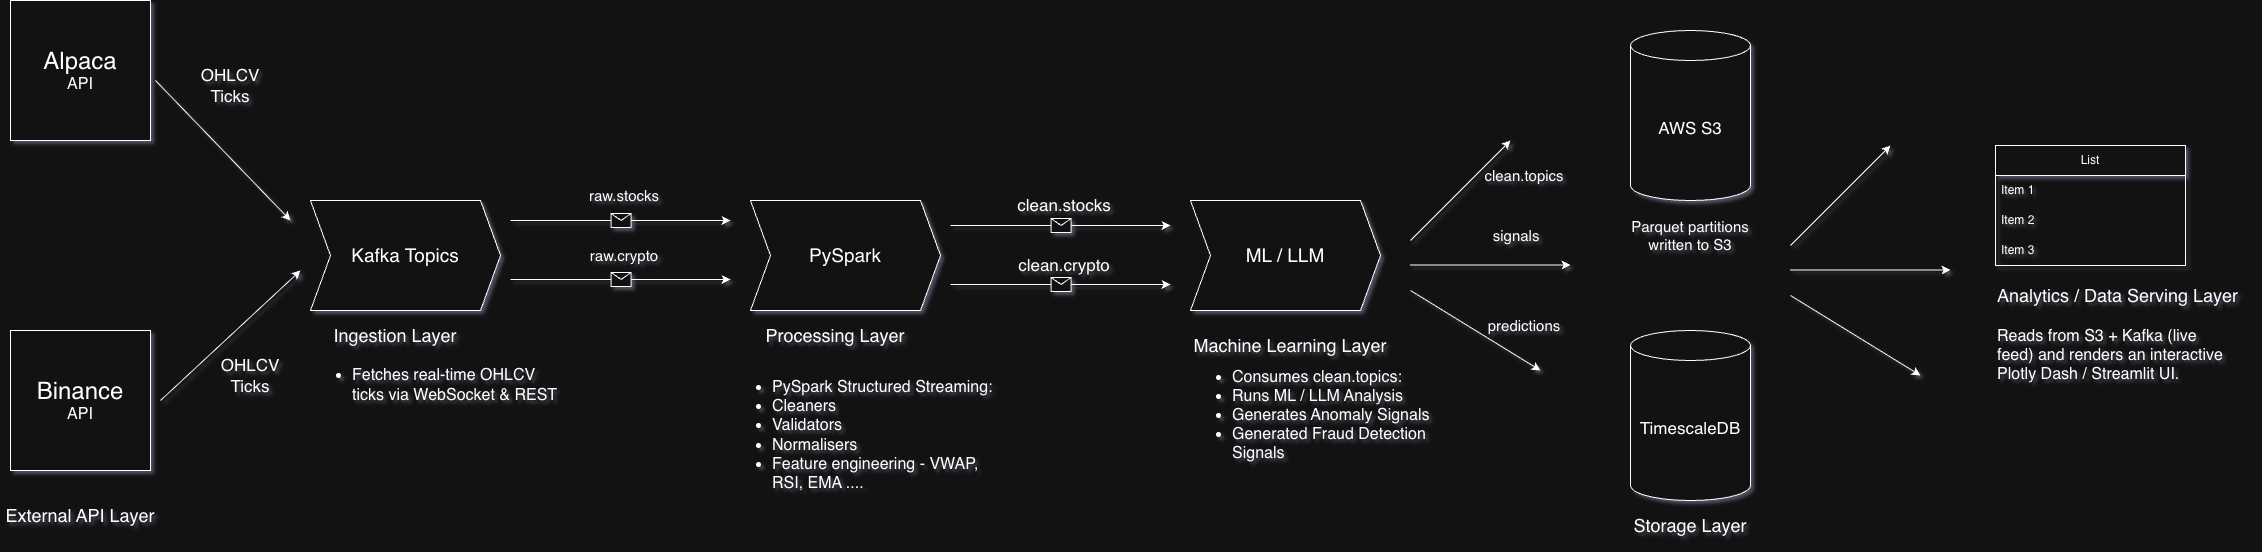

The diagram above was exported from draw.io. Its source (the exported page's mxGraphModel, read from the mxfile embedded in the PNG):
<mxGraphModel dx="1099" dy="647" grid="1" gridSize="10" guides="1" tooltips="1" connect="1" arrows="1" fold="1" page="1" pageScale="1" pageWidth="850" pageHeight="1100" background="#ffffff" math="0" shadow="1">
  <root>
    <mxCell id="0" />
    <mxCell id="1" parent="0" />
    <mxCell id="Ro1k2xJKlQ5hhGf_Sc0p-1" parent="1" style="shape=cylinder3;whiteSpace=wrap;html=1;boundedLbl=1;backgroundOutline=1;size=15;fontSize=17;" value="AWS S3" vertex="1">
      <mxGeometry height="170" width="120" x="1760" y="100" as="geometry" />
    </mxCell>
    <mxCell id="V1IFMuAfy0Qx8E38gsQO-1" parent="1" style="whiteSpace=wrap;html=1;aspect=fixed;" value="&lt;font style=&quot;font-size: 24px;&quot;&gt;Alpaca&lt;/font&gt;&lt;div&gt;&lt;font size=&quot;3&quot;&gt;API&lt;/font&gt;&lt;/div&gt;" vertex="1">
      <mxGeometry height="140" width="140" x="140" y="70" as="geometry" />
    </mxCell>
    <mxCell id="V1IFMuAfy0Qx8E38gsQO-2" parent="1" style="whiteSpace=wrap;html=1;aspect=fixed;" value="&lt;span style=&quot;font-size: 24px;&quot;&gt;Binance&lt;/span&gt;&lt;br&gt;&lt;div&gt;&lt;font size=&quot;3&quot;&gt;API&lt;/font&gt;&lt;/div&gt;" vertex="1">
      <mxGeometry height="140" width="140" x="140" y="400" as="geometry" />
    </mxCell>
    <mxCell id="V1IFMuAfy0Qx8E38gsQO-3" parent="1" style="shape=step;perimeter=stepPerimeter;whiteSpace=wrap;html=1;fixedSize=1;fontSize=19;" value="Kafka Topics" vertex="1">
      <mxGeometry height="110" width="190" x="440" y="270" as="geometry" />
    </mxCell>
    <mxCell id="V1IFMuAfy0Qx8E38gsQO-8" parent="1" style="text;html=1;whiteSpace=wrap;strokeColor=none;fillColor=none;align=center;verticalAlign=middle;rounded=0;fontSize=17;" value="OHLCV Ticks" vertex="1">
      <mxGeometry height="30" width="60" x="330" y="140" as="geometry" />
    </mxCell>
    <mxCell id="V1IFMuAfy0Qx8E38gsQO-9" parent="1" style="text;html=1;whiteSpace=wrap;strokeColor=none;fillColor=none;align=center;verticalAlign=middle;rounded=0;fontSize=17;" value="OHLCV Ticks" vertex="1">
      <mxGeometry height="30" width="60" x="350" y="430" as="geometry" />
    </mxCell>
    <mxCell id="V1IFMuAfy0Qx8E38gsQO-10" parent="1" style="text;html=1;whiteSpace=wrap;strokeColor=none;fillColor=none;align=center;verticalAlign=middle;rounded=0;" value="&lt;font style=&quot;font-size: 18px;&quot;&gt;Ingestion Layer&lt;/font&gt;" vertex="1">
      <mxGeometry height="30" width="150" x="450" y="390" as="geometry" />
    </mxCell>
    <mxCell id="V1IFMuAfy0Qx8E38gsQO-11" parent="1" style="text;html=1;whiteSpace=wrap;strokeColor=none;fillColor=none;align=center;verticalAlign=middle;rounded=0;fontSize=15;" value="raw.stocks" vertex="1">
      <mxGeometry height="30" width="68" x="720" y="250" as="geometry" />
    </mxCell>
    <mxCell id="V1IFMuAfy0Qx8E38gsQO-14" parent="1" style="text;html=1;whiteSpace=wrap;strokeColor=none;fillColor=none;align=center;verticalAlign=middle;rounded=0;fontSize=15;" value="raw.crypto" vertex="1">
      <mxGeometry height="30" width="68" x="720" y="310" as="geometry" />
    </mxCell>
    <mxCell id="V1IFMuAfy0Qx8E38gsQO-15" parent="1" style="text;html=1;whiteSpace=wrap;strokeColor=none;fillColor=none;align=center;verticalAlign=middle;rounded=0;" value="&lt;font style=&quot;font-size: 18px;&quot;&gt;External API Layer&lt;/font&gt;" vertex="1">
      <mxGeometry height="30" width="160" x="130" y="570" as="geometry" />
    </mxCell>
    <mxCell id="V1IFMuAfy0Qx8E38gsQO-16" parent="1" style="text;html=1;whiteSpace=wrap;strokeColor=none;fillColor=none;align=left;verticalAlign=middle;rounded=0;fontSize=16;" value="&lt;ul&gt;&lt;li&gt;Fetches real-time OHLCV ticks via WebSocket &amp;amp; REST&lt;/li&gt;&lt;/ul&gt;" vertex="1">
      <mxGeometry height="30" width="250" x="440" y="440" as="geometry" />
    </mxCell>
    <mxCell id="V1IFMuAfy0Qx8E38gsQO-17" edge="1" parent="1" style="endArrow=classic;html=1;rounded=0;" value="">
      <mxGeometry relative="1" as="geometry">
        <mxPoint x="640" y="290" as="sourcePoint" />
        <mxPoint x="860" y="290" as="targetPoint" />
      </mxGeometry>
    </mxCell>
    <mxCell id="V1IFMuAfy0Qx8E38gsQO-18" parent="V1IFMuAfy0Qx8E38gsQO-17" style="shape=message;html=1;outlineConnect=0;" value="" vertex="1">
      <mxGeometry height="14" relative="1" width="20" as="geometry">
        <mxPoint x="-10" y="-7" as="offset" />
      </mxGeometry>
    </mxCell>
    <mxCell id="V1IFMuAfy0Qx8E38gsQO-19" edge="1" parent="1" style="endArrow=classic;html=1;rounded=0;" value="">
      <mxGeometry relative="1" as="geometry">
        <mxPoint x="640" y="349" as="sourcePoint" />
        <mxPoint x="860" y="349" as="targetPoint" />
      </mxGeometry>
    </mxCell>
    <mxCell id="V1IFMuAfy0Qx8E38gsQO-20" parent="V1IFMuAfy0Qx8E38gsQO-19" style="shape=message;html=1;outlineConnect=0;" value="" vertex="1">
      <mxGeometry height="14" relative="1" width="20" as="geometry">
        <mxPoint x="-10" y="-7" as="offset" />
      </mxGeometry>
    </mxCell>
    <mxCell id="V1IFMuAfy0Qx8E38gsQO-22" edge="1" parent="1" style="endArrow=classic;html=1;rounded=0;" value="">
      <mxGeometry height="50" relative="1" width="50" as="geometry">
        <mxPoint x="285" y="150" as="sourcePoint" />
        <mxPoint x="420" y="290" as="targetPoint" />
      </mxGeometry>
    </mxCell>
    <mxCell id="V1IFMuAfy0Qx8E38gsQO-23" edge="1" parent="1" style="endArrow=classic;html=1;rounded=0;" value="">
      <mxGeometry height="50" relative="1" width="50" as="geometry">
        <mxPoint x="290" y="470" as="sourcePoint" />
        <mxPoint x="430" y="340" as="targetPoint" />
      </mxGeometry>
    </mxCell>
    <mxCell id="V1IFMuAfy0Qx8E38gsQO-24" parent="1" style="shape=step;perimeter=stepPerimeter;whiteSpace=wrap;html=1;fixedSize=1;fontSize=19;" value="PySpark" vertex="1">
      <mxGeometry height="110" width="190" x="880" y="270" as="geometry" />
    </mxCell>
    <mxCell id="V1IFMuAfy0Qx8E38gsQO-25" parent="1" style="text;html=1;whiteSpace=wrap;strokeColor=none;fillColor=none;align=center;verticalAlign=middle;rounded=0;" value="&lt;font style=&quot;font-size: 18px;&quot;&gt;Processing Layer&lt;/font&gt;" vertex="1">
      <mxGeometry height="30" width="150" x="890" y="390" as="geometry" />
    </mxCell>
    <mxCell id="V1IFMuAfy0Qx8E38gsQO-26" parent="1" style="text;html=1;whiteSpace=wrap;strokeColor=none;fillColor=none;align=left;verticalAlign=middle;rounded=0;fontSize=16;" value="&lt;ul&gt;&lt;li&gt;PySpark Structured Streaming:&lt;/li&gt;&lt;li&gt;Cleaners&lt;/li&gt;&lt;li&gt;Validators&lt;/li&gt;&lt;li&gt;Normalisers&lt;/li&gt;&lt;li&gt;Feature engineering - VWAP, RSI, EMA ....&lt;/li&gt;&lt;/ul&gt;" vertex="1">
      <mxGeometry height="30" width="270" x="860" y="490" as="geometry" />
    </mxCell>
    <mxCell id="V1IFMuAfy0Qx8E38gsQO-28" edge="1" parent="1" style="endArrow=classic;html=1;rounded=0;" value="">
      <mxGeometry relative="1" as="geometry">
        <mxPoint x="1080" y="295" as="sourcePoint" />
        <mxPoint x="1300" y="295" as="targetPoint" />
      </mxGeometry>
    </mxCell>
    <mxCell id="V1IFMuAfy0Qx8E38gsQO-29" parent="V1IFMuAfy0Qx8E38gsQO-28" style="shape=message;html=1;outlineConnect=0;" value="" vertex="1">
      <mxGeometry height="14" relative="1" width="20" as="geometry">
        <mxPoint x="-10" y="-7" as="offset" />
      </mxGeometry>
    </mxCell>
    <mxCell id="V1IFMuAfy0Qx8E38gsQO-30" edge="1" parent="1" style="endArrow=classic;html=1;rounded=0;" value="">
      <mxGeometry relative="1" as="geometry">
        <mxPoint x="1080" y="354" as="sourcePoint" />
        <mxPoint x="1300" y="354" as="targetPoint" />
      </mxGeometry>
    </mxCell>
    <mxCell id="V1IFMuAfy0Qx8E38gsQO-31" parent="V1IFMuAfy0Qx8E38gsQO-30" style="shape=message;html=1;outlineConnect=0;" value="" vertex="1">
      <mxGeometry height="14" relative="1" width="20" as="geometry">
        <mxPoint x="-10" y="-7" as="offset" />
      </mxGeometry>
    </mxCell>
    <mxCell id="V1IFMuAfy0Qx8E38gsQO-32" parent="1" style="text;html=1;whiteSpace=wrap;strokeColor=none;fillColor=none;align=center;verticalAlign=middle;rounded=0;fontSize=17;" value="clean.stocks" vertex="1">
      <mxGeometry height="30" width="68" x="1160" y="260" as="geometry" />
    </mxCell>
    <mxCell id="V1IFMuAfy0Qx8E38gsQO-33" parent="1" style="text;html=1;whiteSpace=wrap;strokeColor=none;fillColor=none;align=center;verticalAlign=middle;rounded=0;fontSize=17;" value="clean.crypto" vertex="1">
      <mxGeometry height="30" width="68" x="1160" y="320" as="geometry" />
    </mxCell>
    <mxCell id="V1IFMuAfy0Qx8E38gsQO-34" parent="1" style="shape=step;perimeter=stepPerimeter;whiteSpace=wrap;html=1;fixedSize=1;fontSize=19;" value="ML / LLM" vertex="1">
      <mxGeometry height="110" width="190" x="1320" y="270" as="geometry" />
    </mxCell>
    <mxCell id="V1IFMuAfy0Qx8E38gsQO-35" parent="1" style="text;html=1;whiteSpace=wrap;strokeColor=none;fillColor=none;align=center;verticalAlign=middle;rounded=0;" value="&lt;font style=&quot;font-size: 18px;&quot;&gt;Machine Learning Layer&lt;/font&gt;" vertex="1">
      <mxGeometry height="30" width="200" x="1320" y="400" as="geometry" />
    </mxCell>
    <mxCell id="V1IFMuAfy0Qx8E38gsQO-36" parent="1" style="text;html=1;whiteSpace=wrap;strokeColor=none;fillColor=none;align=left;verticalAlign=middle;rounded=0;fontSize=16;" value="&lt;ul&gt;&lt;li&gt;Consumes clean.topics:&lt;/li&gt;&lt;li&gt;Runs ML / LLM Analysis&lt;/li&gt;&lt;li&gt;Generates Anomaly Signals&lt;/li&gt;&lt;li&gt;Generated Fraud Detection Signals&lt;/li&gt;&lt;/ul&gt;" vertex="1">
      <mxGeometry height="30" width="270" x="1320" y="470" as="geometry" />
    </mxCell>
    <mxCell id="V1IFMuAfy0Qx8E38gsQO-37" parent="1" style="shape=cylinder3;whiteSpace=wrap;html=1;boundedLbl=1;backgroundOutline=1;size=15;fontSize=17;" value="TimescaleDB" vertex="1">
      <mxGeometry height="170" width="120" x="1760" y="400" as="geometry" />
    </mxCell>
    <mxCell id="V1IFMuAfy0Qx8E38gsQO-38" parent="1" style="text;html=1;whiteSpace=wrap;strokeColor=none;fillColor=none;align=center;verticalAlign=middle;rounded=0;" value="&lt;font style=&quot;font-size: 18px;&quot;&gt;Storage Layer&lt;/font&gt;" vertex="1">
      <mxGeometry height="30" width="160" x="1740" y="580" as="geometry" />
    </mxCell>
    <mxCell id="V1IFMuAfy0Qx8E38gsQO-39" edge="1" parent="1" style="endArrow=classic;html=1;rounded=0;" value="">
      <mxGeometry height="50" relative="1" width="50" as="geometry">
        <mxPoint x="1540" y="310" as="sourcePoint" />
        <mxPoint x="1640" y="210" as="targetPoint" />
      </mxGeometry>
    </mxCell>
    <mxCell id="V1IFMuAfy0Qx8E38gsQO-40" edge="1" parent="1" style="endArrow=classic;html=1;rounded=0;" value="">
      <mxGeometry height="50" relative="1" width="50" as="geometry">
        <mxPoint x="1540" y="334.5" as="sourcePoint" />
        <mxPoint x="1700" y="334.5" as="targetPoint" />
      </mxGeometry>
    </mxCell>
    <mxCell id="V1IFMuAfy0Qx8E38gsQO-41" edge="1" parent="1" style="endArrow=classic;html=1;rounded=0;" value="">
      <mxGeometry height="50" relative="1" width="50" as="geometry">
        <mxPoint x="1540" y="360" as="sourcePoint" />
        <mxPoint x="1670" y="440" as="targetPoint" />
      </mxGeometry>
    </mxCell>
    <mxCell id="V1IFMuAfy0Qx8E38gsQO-42" parent="1" style="text;html=1;whiteSpace=wrap;strokeColor=none;fillColor=none;align=center;verticalAlign=middle;rounded=0;fontSize=15;" value="clean.topics" vertex="1">
      <mxGeometry height="30" width="68" x="1620" y="230" as="geometry" />
    </mxCell>
    <mxCell id="V1IFMuAfy0Qx8E38gsQO-43" parent="1" style="text;html=1;whiteSpace=wrap;strokeColor=none;fillColor=none;align=center;verticalAlign=middle;rounded=0;fontSize=15;" value="&amp;nbsp;signals" vertex="1">
      <mxGeometry height="30" width="68" x="1610" y="290" as="geometry" />
    </mxCell>
    <mxCell id="V1IFMuAfy0Qx8E38gsQO-44" parent="1" style="text;html=1;whiteSpace=wrap;strokeColor=none;fillColor=none;align=center;verticalAlign=middle;rounded=0;fontSize=15;" value="predictions" vertex="1">
      <mxGeometry height="30" width="68" x="1620" y="380" as="geometry" />
    </mxCell>
    <mxCell id="V1IFMuAfy0Qx8E38gsQO-47" parent="1" style="swimlane;fontStyle=0;childLayout=stackLayout;horizontal=1;startSize=30;horizontalStack=0;resizeParent=1;resizeParentMax=0;resizeLast=0;collapsible=1;marginBottom=0;whiteSpace=wrap;html=1;" value="List" vertex="1">
      <mxGeometry height="120" width="190" x="2125" y="215" as="geometry" />
    </mxCell>
    <mxCell id="V1IFMuAfy0Qx8E38gsQO-48" parent="V1IFMuAfy0Qx8E38gsQO-47" style="text;strokeColor=none;fillColor=none;align=left;verticalAlign=middle;spacingLeft=4;spacingRight=4;overflow=hidden;points=[[0,0.5],[1,0.5]];portConstraint=eastwest;rotatable=0;whiteSpace=wrap;html=1;" value="Item 1" vertex="1">
      <mxGeometry height="30" width="190" y="30" as="geometry" />
    </mxCell>
    <mxCell id="V1IFMuAfy0Qx8E38gsQO-49" parent="V1IFMuAfy0Qx8E38gsQO-47" style="text;strokeColor=none;fillColor=none;align=left;verticalAlign=middle;spacingLeft=4;spacingRight=4;overflow=hidden;points=[[0,0.5],[1,0.5]];portConstraint=eastwest;rotatable=0;whiteSpace=wrap;html=1;" value="Item 2" vertex="1">
      <mxGeometry height="30" width="190" y="60" as="geometry" />
    </mxCell>
    <mxCell id="V1IFMuAfy0Qx8E38gsQO-50" parent="V1IFMuAfy0Qx8E38gsQO-47" style="text;strokeColor=none;fillColor=none;align=left;verticalAlign=middle;spacingLeft=4;spacingRight=4;overflow=hidden;points=[[0,0.5],[1,0.5]];portConstraint=eastwest;rotatable=0;whiteSpace=wrap;html=1;" value="Item 3" vertex="1">
      <mxGeometry height="30" width="190" y="90" as="geometry" />
    </mxCell>
    <mxCell id="V1IFMuAfy0Qx8E38gsQO-51" parent="1" style="text;html=1;whiteSpace=wrap;strokeColor=none;fillColor=none;align=center;verticalAlign=middle;rounded=0;" value="&lt;font style=&quot;font-size: 18px;&quot;&gt;Analytics / Data Serving Layer&lt;/font&gt;" vertex="1">
      <mxGeometry height="30" width="265" x="2115" y="350" as="geometry" />
    </mxCell>
    <mxCell id="V1IFMuAfy0Qx8E38gsQO-52" edge="1" parent="1" style="endArrow=classic;html=1;rounded=0;" value="">
      <mxGeometry height="50" relative="1" width="50" as="geometry">
        <mxPoint x="1920" y="315" as="sourcePoint" />
        <mxPoint x="2020" y="215" as="targetPoint" />
      </mxGeometry>
    </mxCell>
    <mxCell id="V1IFMuAfy0Qx8E38gsQO-53" edge="1" parent="1" style="endArrow=classic;html=1;rounded=0;" value="">
      <mxGeometry height="50" relative="1" width="50" as="geometry">
        <mxPoint x="1920" y="339.5" as="sourcePoint" />
        <mxPoint x="2080" y="339.5" as="targetPoint" />
      </mxGeometry>
    </mxCell>
    <mxCell id="V1IFMuAfy0Qx8E38gsQO-54" edge="1" parent="1" style="endArrow=classic;html=1;rounded=0;" value="">
      <mxGeometry height="50" relative="1" width="50" as="geometry">
        <mxPoint x="1920" y="365" as="sourcePoint" />
        <mxPoint x="2050" y="445" as="targetPoint" />
      </mxGeometry>
    </mxCell>
    <mxCell id="V1IFMuAfy0Qx8E38gsQO-55" parent="1" style="text;html=1;whiteSpace=wrap;strokeColor=none;fillColor=none;align=center;verticalAlign=middle;rounded=0;fontSize=15;" value="Parquet partitions written to S3" vertex="1">
      <mxGeometry height="30" width="120" x="1760" y="290" as="geometry" />
    </mxCell>
    <mxCell id="V1IFMuAfy0Qx8E38gsQO-56" parent="1" style="text;html=1;whiteSpace=wrap;strokeColor=none;fillColor=none;align=left;verticalAlign=middle;rounded=0;fontSize=16;" value="Reads from S3 + Kafka (live feed) and renders an interactive Plotly Dash / Streamlit UI." vertex="1">
      <mxGeometry height="30" width="230" x="2125" y="410" as="geometry" />
    </mxCell>
  </root>
</mxGraphModel>